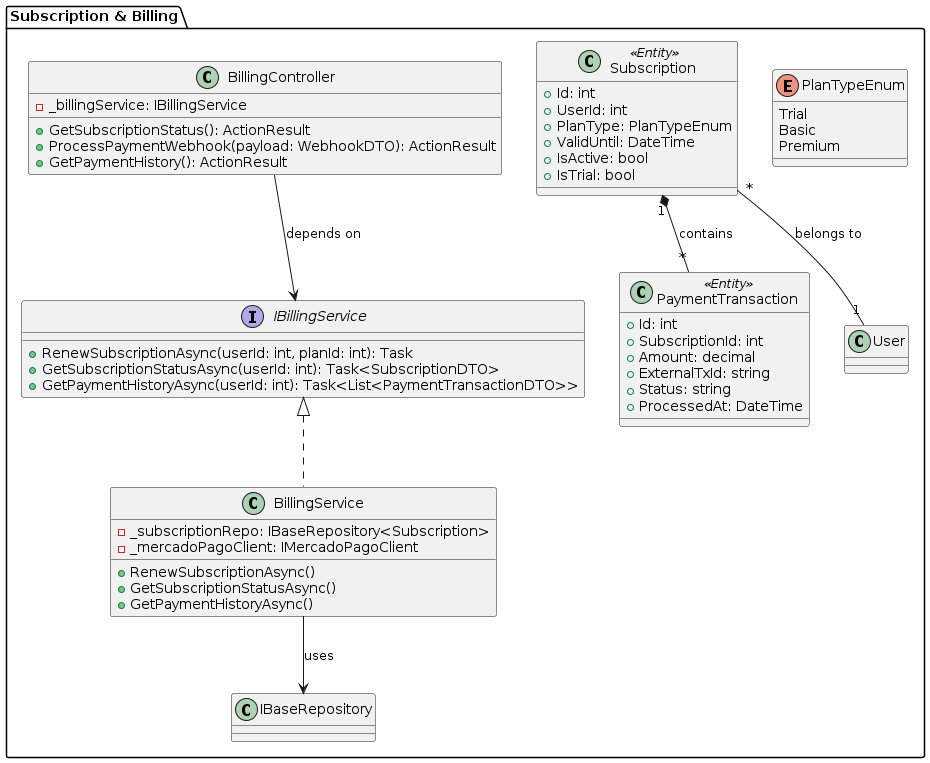

The diagram above was rendered by PlantUML. Its source (embedded in the PNG):
@startuml
package "Subscription & Billing" {
    class BillingController {
        - _billingService: IBillingService
        + GetSubscriptionStatus(): ActionResult
        + ProcessPaymentWebhook(payload: WebhookDTO): ActionResult
        + GetPaymentHistory(): ActionResult
    }

    interface IBillingService {
        + RenewSubscriptionAsync(userId: int, planId: int): Task
        + GetSubscriptionStatusAsync(userId: int): Task<SubscriptionDTO>
        + GetPaymentHistoryAsync(userId: int): Task<List<PaymentTransactionDTO>>
    }
    
    class BillingService {
        - _subscriptionRepo: IBaseRepository<Subscription>
        - _mercadoPagoClient: IMercadoPagoClient
        + RenewSubscriptionAsync()
        + GetSubscriptionStatusAsync()
        + GetPaymentHistoryAsync()
    }

    class Subscription <<Entity>> {
        + Id: int
        + UserId: int
        + PlanType: PlanTypeEnum
        + ValidUntil: DateTime
        + IsActive: bool
        + IsTrial: bool
    }

    class PaymentTransaction <<Entity>> {
        + Id: int
        + SubscriptionId: int
        + Amount: decimal
        + ExternalTxId: string
        + Status: string
        + ProcessedAt: DateTime
    }
    
    enum PlanTypeEnum {
        Trial
        Basic
        Premium
    }
    
    IBillingService <|.. BillingService
    BillingService --> IBaseRepository : uses
    Subscription "1" *-- "*" PaymentTransaction : contains
    Subscription "*" -- "1" User : belongs to
    BillingController --> IBillingService : depends on
}
@enduml